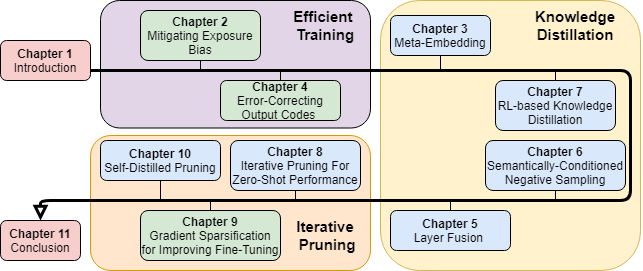

The diagram above was exported from draw.io. Its source (the exported page's mxGraphModel, read from the mxfile embedded in the PNG):
<mxGraphModel dx="1153" dy="543" grid="1" gridSize="10" guides="1" tooltips="1" connect="1" arrows="1" fold="1" page="1" pageScale="1" pageWidth="827" pageHeight="1169" math="0" shadow="0">
  <root>
    <mxCell id="WIyWlLk6GJQsqaUBKTNV-0" />
    <mxCell id="WIyWlLk6GJQsqaUBKTNV-1" parent="WIyWlLk6GJQsqaUBKTNV-0" />
    <mxCell id="Hq30e7-KMhYMqUsF9GOf-28" value="" style="rounded=1;whiteSpace=wrap;html=1;fillColor=#e1d5e7;" vertex="1" parent="WIyWlLk6GJQsqaUBKTNV-1">
      <mxGeometry x="180" y="30" width="270" height="127.5" as="geometry" />
    </mxCell>
    <mxCell id="Hq30e7-KMhYMqUsF9GOf-22" value="" style="rounded=1;whiteSpace=wrap;html=1;fillColor=#ffe6cc;strokeColor=#d79b00;" vertex="1" parent="WIyWlLk6GJQsqaUBKTNV-1">
      <mxGeometry x="170" y="165" width="280" height="135" as="geometry" />
    </mxCell>
    <mxCell id="Hq30e7-KMhYMqUsF9GOf-19" value="" style="rounded=1;whiteSpace=wrap;html=1;fillColor=#fff2cc;strokeColor=#d6b656;" vertex="1" parent="WIyWlLk6GJQsqaUBKTNV-1">
      <mxGeometry x="460" y="30" width="260" height="270" as="geometry" />
    </mxCell>
    <mxCell id="WIyWlLk6GJQsqaUBKTNV-2" value="" style="rounded=1;html=1;jettySize=auto;orthogonalLoop=1;fontSize=11;endArrow=block;endFill=0;endSize=8;strokeWidth=3;shadow=0;labelBackgroundColor=none;edgeStyle=orthogonalEdgeStyle;entryX=0.5;entryY=0;entryDx=0;entryDy=0;startArrow=none;exitX=0.5;exitY=1;exitDx=0;exitDy=0;" parent="WIyWlLk6GJQsqaUBKTNV-1" source="WIyWlLk6GJQsqaUBKTNV-3" target="WIyWlLk6GJQsqaUBKTNV-11" edge="1">
      <mxGeometry relative="1" as="geometry">
        <mxPoint x="220" y="170" as="targetPoint" />
        <Array as="points">
          <mxPoint x="125" y="100" />
          <mxPoint x="710" y="100" />
          <mxPoint x="710" y="230" />
          <mxPoint x="120" y="230" />
        </Array>
      </mxGeometry>
    </mxCell>
    <mxCell id="WIyWlLk6GJQsqaUBKTNV-3" value="&lt;b&gt;Chapter 1&lt;/b&gt;&lt;br&gt;Introduction" style="rounded=1;whiteSpace=wrap;html=1;fontSize=12;glass=0;strokeWidth=1;shadow=0;fillColor=#f8cecc;" parent="WIyWlLk6GJQsqaUBKTNV-1" vertex="1">
      <mxGeometry x="80" y="70" width="90" height="40" as="geometry" />
    </mxCell>
    <mxCell id="WIyWlLk6GJQsqaUBKTNV-7" value="&lt;b&gt;Chapter 2&lt;br&gt;&lt;/b&gt;Mitigating Exposure Bias" style="rounded=1;whiteSpace=wrap;html=1;fontSize=12;glass=0;strokeWidth=1;shadow=0;fillColor=#d5e8d4;" parent="WIyWlLk6GJQsqaUBKTNV-1" vertex="1">
      <mxGeometry x="220" y="40" width="120" height="50" as="geometry" />
    </mxCell>
    <mxCell id="WIyWlLk6GJQsqaUBKTNV-11" value="&lt;b&gt;Chapter 11&lt;br&gt;&lt;/b&gt;Conclusion" style="rounded=1;whiteSpace=wrap;html=1;fontSize=12;glass=0;strokeWidth=1;shadow=0;fillColor=#f8cecc;" parent="WIyWlLk6GJQsqaUBKTNV-1" vertex="1">
      <mxGeometry x="80" y="250" width="80" height="40" as="geometry" />
    </mxCell>
    <mxCell id="WIyWlLk6GJQsqaUBKTNV-12" value="&lt;b&gt;Chapter 4&lt;br&gt;&lt;/b&gt;Error-Correcting Output Codes&amp;nbsp;" style="rounded=1;whiteSpace=wrap;html=1;fontSize=12;glass=0;strokeWidth=1;shadow=0;fillColor=#d5e8d4;" parent="WIyWlLk6GJQsqaUBKTNV-1" vertex="1">
      <mxGeometry x="300" y="110" width="120" height="40" as="geometry" />
    </mxCell>
    <mxCell id="Hq30e7-KMhYMqUsF9GOf-1" value="&lt;b&gt;Chapter 5&lt;br&gt;&lt;/b&gt;Layer Fusion&amp;nbsp;" style="rounded=1;whiteSpace=wrap;html=1;fontSize=12;glass=0;strokeWidth=1;shadow=0;fillColor=#dae8fc;" vertex="1" parent="WIyWlLk6GJQsqaUBKTNV-1">
      <mxGeometry x="470" y="240" width="120" height="40" as="geometry" />
    </mxCell>
    <mxCell id="Hq30e7-KMhYMqUsF9GOf-2" value="" style="endArrow=none;html=1;entryX=0.5;entryY=1;entryDx=0;entryDy=0;" edge="1" parent="WIyWlLk6GJQsqaUBKTNV-1" target="WIyWlLk6GJQsqaUBKTNV-7">
      <mxGeometry width="50" height="50" relative="1" as="geometry">
        <mxPoint x="280" y="100" as="sourcePoint" />
        <mxPoint x="440" y="100" as="targetPoint" />
      </mxGeometry>
    </mxCell>
    <mxCell id="Hq30e7-KMhYMqUsF9GOf-3" value="" style="endArrow=none;html=1;entryX=0.5;entryY=0;entryDx=0;entryDy=0;" edge="1" parent="WIyWlLk6GJQsqaUBKTNV-1" target="WIyWlLk6GJQsqaUBKTNV-12">
      <mxGeometry width="50" height="50" relative="1" as="geometry">
        <mxPoint x="360" y="100" as="sourcePoint" />
        <mxPoint x="400" y="110" as="targetPoint" />
      </mxGeometry>
    </mxCell>
    <mxCell id="Hq30e7-KMhYMqUsF9GOf-4" value="&lt;b&gt;Chapter 6&lt;br&gt;&lt;/b&gt;Semantically-Conditioned Negative Sampling" style="rounded=1;whiteSpace=wrap;html=1;fontSize=12;glass=0;strokeWidth=1;shadow=0;fillColor=#dae8fc;" vertex="1" parent="WIyWlLk6GJQsqaUBKTNV-1">
      <mxGeometry x="565" y="170" width="140" height="50" as="geometry" />
    </mxCell>
    <mxCell id="Hq30e7-KMhYMqUsF9GOf-5" value="&lt;b&gt;Chapter 7&lt;br&gt;&lt;/b&gt;RL-based Knowledge Distillation" style="rounded=1;whiteSpace=wrap;html=1;fontSize=12;glass=0;strokeWidth=1;shadow=0;fillColor=#dae8fc;" vertex="1" parent="WIyWlLk6GJQsqaUBKTNV-1">
      <mxGeometry x="575" y="110" width="120" height="50" as="geometry" />
    </mxCell>
    <mxCell id="Hq30e7-KMhYMqUsF9GOf-6" value="&lt;b&gt;Chapter 8&lt;br&gt;&lt;/b&gt;Iterative Pruning For Zero-Shot Performance" style="rounded=1;whiteSpace=wrap;html=1;fontSize=12;glass=0;strokeWidth=1;shadow=0;fillColor=#dae8fc;" vertex="1" parent="WIyWlLk6GJQsqaUBKTNV-1">
      <mxGeometry x="310" y="170" width="130" height="50" as="geometry" />
    </mxCell>
    <mxCell id="Hq30e7-KMhYMqUsF9GOf-7" value="" style="endArrow=none;html=1;exitX=0.5;exitY=1;exitDx=0;exitDy=0;" edge="1" parent="WIyWlLk6GJQsqaUBKTNV-1" source="Hq30e7-KMhYMqUsF9GOf-17">
      <mxGeometry width="50" height="50" relative="1" as="geometry">
        <mxPoint x="520" y="100" as="sourcePoint" />
        <mxPoint x="520" y="100" as="targetPoint" />
      </mxGeometry>
    </mxCell>
    <mxCell id="Hq30e7-KMhYMqUsF9GOf-8" value="" style="endArrow=none;html=1;exitX=0.5;exitY=0;exitDx=0;exitDy=0;" edge="1" parent="WIyWlLk6GJQsqaUBKTNV-1" source="Hq30e7-KMhYMqUsF9GOf-1">
      <mxGeometry width="50" height="50" relative="1" as="geometry">
        <mxPoint x="530" y="110" as="sourcePoint" />
        <mxPoint x="530" y="230" as="targetPoint" />
      </mxGeometry>
    </mxCell>
    <mxCell id="Hq30e7-KMhYMqUsF9GOf-9" value="" style="endArrow=none;html=1;exitX=0.5;exitY=1;exitDx=0;exitDy=0;" edge="1" parent="WIyWlLk6GJQsqaUBKTNV-1" source="Hq30e7-KMhYMqUsF9GOf-4">
      <mxGeometry width="50" height="50" relative="1" as="geometry">
        <mxPoint x="640" y="230" as="sourcePoint" />
        <mxPoint x="635" y="230" as="targetPoint" />
      </mxGeometry>
    </mxCell>
    <mxCell id="Hq30e7-KMhYMqUsF9GOf-10" value="" style="endArrow=none;html=1;exitX=0.5;exitY=0;exitDx=0;exitDy=0;" edge="1" parent="WIyWlLk6GJQsqaUBKTNV-1" source="Hq30e7-KMhYMqUsF9GOf-5">
      <mxGeometry width="50" height="50" relative="1" as="geometry">
        <mxPoint x="530" y="110" as="sourcePoint" />
        <mxPoint x="635" y="100" as="targetPoint" />
      </mxGeometry>
    </mxCell>
    <mxCell id="Hq30e7-KMhYMqUsF9GOf-11" value="" style="endArrow=none;html=1;entryX=0.5;entryY=1;entryDx=0;entryDy=0;" edge="1" parent="WIyWlLk6GJQsqaUBKTNV-1" target="Hq30e7-KMhYMqUsF9GOf-6">
      <mxGeometry width="50" height="50" relative="1" as="geometry">
        <mxPoint x="375" y="230" as="sourcePoint" />
        <mxPoint x="530" y="240" as="targetPoint" />
      </mxGeometry>
    </mxCell>
    <mxCell id="Hq30e7-KMhYMqUsF9GOf-12" value="&lt;b&gt;Chapter 9&lt;br&gt;&lt;/b&gt;Gradient Sparsification for Improving Fine-Tuning" style="rounded=1;whiteSpace=wrap;html=1;fontSize=12;glass=0;strokeWidth=1;shadow=0;fillColor=#d5e8d4;" vertex="1" parent="WIyWlLk6GJQsqaUBKTNV-1">
      <mxGeometry x="220" y="240" width="140" height="50" as="geometry" />
    </mxCell>
    <mxCell id="Hq30e7-KMhYMqUsF9GOf-13" value="" style="endArrow=none;html=1;exitX=0.5;exitY=0;exitDx=0;exitDy=0;" edge="1" parent="WIyWlLk6GJQsqaUBKTNV-1" source="Hq30e7-KMhYMqUsF9GOf-12">
      <mxGeometry width="50" height="50" relative="1" as="geometry">
        <mxPoint x="290" y="110" as="sourcePoint" />
        <mxPoint x="290" y="230" as="targetPoint" />
      </mxGeometry>
    </mxCell>
    <mxCell id="Hq30e7-KMhYMqUsF9GOf-14" value="&lt;b&gt;Chapter 10&lt;br&gt;&lt;/b&gt;Self-Distilled Pruning" style="rounded=1;whiteSpace=wrap;html=1;fontSize=12;glass=0;strokeWidth=1;shadow=0;fillColor=#dae8fc;" vertex="1" parent="WIyWlLk6GJQsqaUBKTNV-1">
      <mxGeometry x="180" y="170" width="120" height="40" as="geometry" />
    </mxCell>
    <mxCell id="Hq30e7-KMhYMqUsF9GOf-15" value="" style="endArrow=none;html=1;entryX=0.5;entryY=1;entryDx=0;entryDy=0;" edge="1" parent="WIyWlLk6GJQsqaUBKTNV-1" target="Hq30e7-KMhYMqUsF9GOf-14">
      <mxGeometry width="50" height="50" relative="1" as="geometry">
        <mxPoint x="240" y="230" as="sourcePoint" />
        <mxPoint x="300" y="240" as="targetPoint" />
      </mxGeometry>
    </mxCell>
    <mxCell id="Hq30e7-KMhYMqUsF9GOf-17" value="&lt;b&gt;Chapter 3&lt;br&gt;&lt;/b&gt;Meta-Embedding" style="rounded=1;whiteSpace=wrap;html=1;fontSize=12;glass=0;strokeWidth=1;shadow=0;fillColor=#dae8fc;" vertex="1" parent="WIyWlLk6GJQsqaUBKTNV-1">
      <mxGeometry x="470" y="45" width="100" height="40" as="geometry" />
    </mxCell>
    <mxCell id="Hq30e7-KMhYMqUsF9GOf-20" value="&lt;b&gt;&lt;font style=&quot;font-size: 15px&quot;&gt;Knowledge Distillation&lt;/font&gt;&lt;/b&gt;" style="text;html=1;strokeColor=none;fillColor=none;align=center;verticalAlign=middle;whiteSpace=wrap;rounded=0;" vertex="1" parent="WIyWlLk6GJQsqaUBKTNV-1">
      <mxGeometry x="590" y="45" width="130" height="20" as="geometry" />
    </mxCell>
    <mxCell id="Hq30e7-KMhYMqUsF9GOf-24" value="&lt;b&gt;&lt;font style=&quot;font-size: 15px&quot;&gt;Iterative&lt;br&gt;&amp;nbsp;Pruning&lt;/font&gt;&lt;/b&gt;" style="text;html=1;strokeColor=none;fillColor=none;align=center;verticalAlign=middle;whiteSpace=wrap;rounded=0;" vertex="1" parent="WIyWlLk6GJQsqaUBKTNV-1">
      <mxGeometry x="340" y="255" width="130" height="20" as="geometry" />
    </mxCell>
    <mxCell id="Hq30e7-KMhYMqUsF9GOf-26" value="&lt;span style=&quot;font-size: 15px&quot;&gt;&lt;b&gt;Efficient &lt;br&gt;Training&lt;/b&gt;&lt;/span&gt;" style="text;html=1;strokeColor=none;fillColor=none;align=center;verticalAlign=middle;whiteSpace=wrap;rounded=0;" vertex="1" parent="WIyWlLk6GJQsqaUBKTNV-1">
      <mxGeometry x="340" y="45" width="130" height="20" as="geometry" />
    </mxCell>
  </root>
</mxGraphModel>